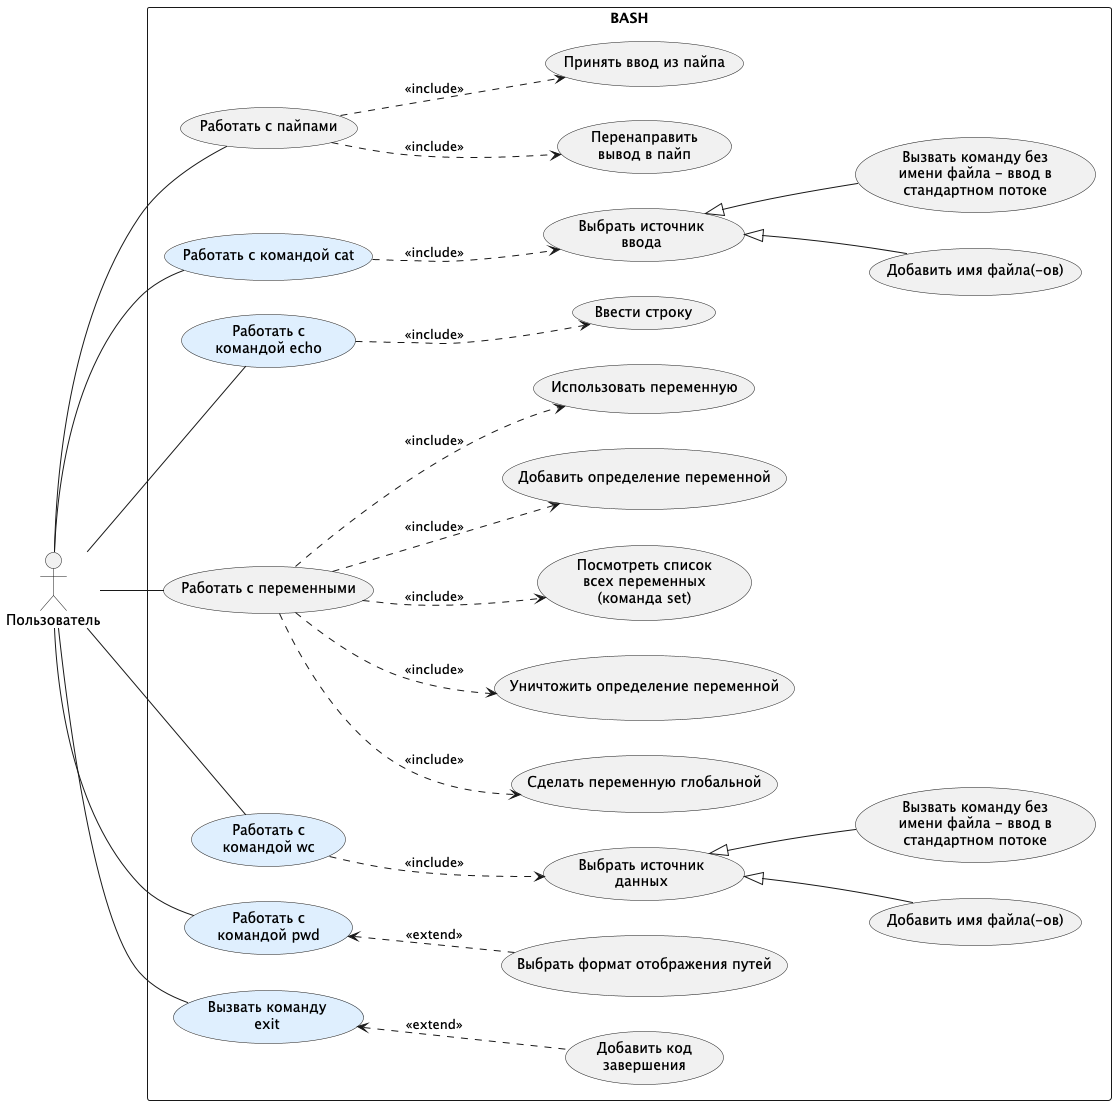

The diagram above was rendered by PlantUML. Its source (embedded in the PNG):
@startuml BASH_UseCase_Diagram

left to right direction
actor Пользователь

rectangle BASH {
  usecase "Выбрать источник\nввода" as UC1
  usecase "Работать с командой cat" as UC2 #DFEFFE
  usecase "Работать с\nкомандой echo" as UC3 #DFEFFE
  usecase "Ввести строку" as UC4
  usecase "Работать с переменными" as UC5
  usecase "Работать с\nкомандой wc" as UC6 #DFEFFE
  usecase "Выбрать источник\nданных" as UC7
  usecase "Работать с пайпами" as UC8
  usecase "Работать с\nкомандой pwd" as UC9 #DFEFFE
  usecase "Вызвать команду\nexit" as UC10 #DFEFFE
  usecase "Добавить код\nзавершения" as UC11
  usecase "Посмотреть список\nвсех переменных\n(команда set)" as UC12
  usecase "Добавить определение переменной" as UC13
  usecase "Использовать переменную" as UC14
  usecase "Сделать переменную глобальной" as UC15
  usecase "Уничтожить определение переменной" as UC16
  usecase "Добавить имя файла(-ов)" as UC17
  usecase "Вызвать команду без\nимени файла - ввод в\nстандартном потоке" as UC18
  usecase "Добавить имя файла(-ов)" as UC19
  usecase "Вызвать команду без\nимени файла - ввод в\nстандартном потоке" as UC20
  usecase "Перенаправить\nвывод в пайп" as UC21
  usecase "Принять ввод из пайпа" as UC22
  usecase "Выбрать формат отображения путей" as UC23

  Пользователь -- UC2
  Пользователь -- UC3
  Пользователь -- UC6
  Пользователь -- UC9
  Пользователь -- UC10
  Пользователь -- UC5
  Пользователь -- UC8


UC8 -[hidden]-> UC21
UC8 -[hidden]-> UC22
UC2 -[hidden]-> UC1
UC3 -[hidden]-> UC4
UC5 -[hidden]-> UC12
UC5 -[hidden]-> UC13
UC5 -[hidden]-> UC14
UC5 -[hidden]-> UC15
UC5 -[hidden]-> UC16
UC6 -[hidden]-> UC7

UC10 -[hidden]-> UC11
UC9 -[hidden]-> UC23
UC1 -[hidden]-> UC17
UC1 -[hidden]-> UC18
UC7 -[hidden]-> UC19
UC7 -[hidden]-> UC20


  UC2 .> UC1 : <<include>>
  UC3 .> UC4 : <<include>>
  UC6 .> UC7 : <<include>>
  UC10 <.. UC11 : <<extend>>
  UC5 .> UC13 : <<include>>
  UC5 .> UC12 : <<include>>
  UC5 .> UC14 : <<include>>
  UC5 .> UC15 : <<include>>
  UC5 .> UC16 : <<include>>
  UC8 .right.> UC21 : <<include>>
  UC8 .> UC22 : <<include>>
  UC9 <.. UC23 : <<extend>>
'
  UC17 --|> UC1
  UC18 --|> UC1
  UC19 --|> UC7
  UC20 --|> UC7
}

@enduml